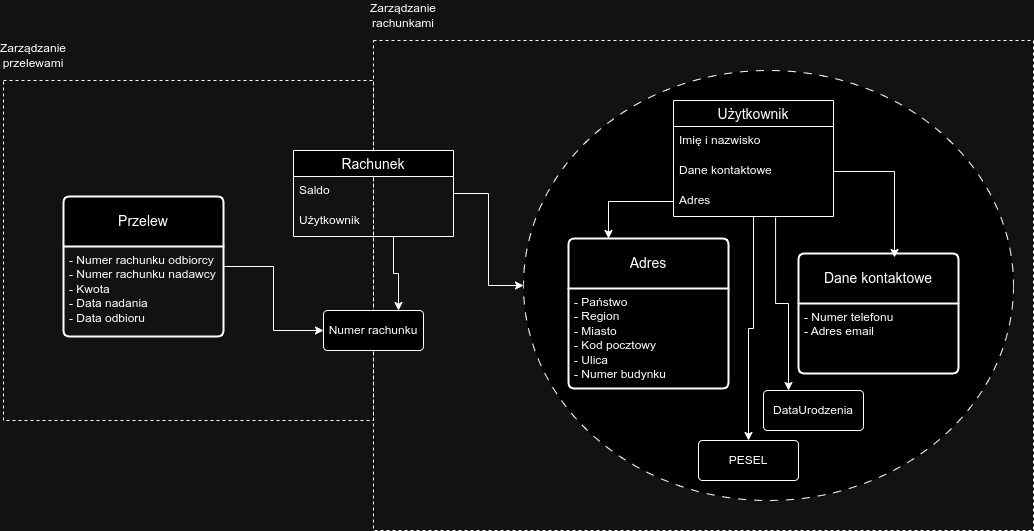

The diagram above was exported from draw.io. Its source (the exported page's mxGraphModel, read from the mxfile embedded in the PNG):
<mxGraphModel dx="2878" dy="1110" grid="1" gridSize="10" guides="1" tooltips="1" connect="1" arrows="1" fold="1" page="1" pageScale="1" pageWidth="850" pageHeight="1100" math="0" shadow="0">
  <root>
    <mxCell id="0" />
    <mxCell id="1" parent="0" />
    <mxCell id="Ogvphi_lFWiViW7jZtyC-27" value="" style="rounded=0;whiteSpace=wrap;html=1;fillColor=none;dashed=1;" vertex="1" parent="1">
      <mxGeometry x="-440" y="260" width="370" height="340" as="geometry" />
    </mxCell>
    <mxCell id="Ogvphi_lFWiViW7jZtyC-29" value="" style="rounded=0;whiteSpace=wrap;html=1;fillColor=none;dashed=1;" vertex="1" parent="1">
      <mxGeometry x="-70" y="220" width="660" height="490" as="geometry" />
    </mxCell>
    <mxCell id="Ogvphi_lFWiViW7jZtyC-31" value="" style="ellipse;whiteSpace=wrap;html=1;fillColor=default;dashed=1;dashPattern=8 8;" vertex="1" parent="1">
      <mxGeometry x="80" y="250" width="490" height="430" as="geometry" />
    </mxCell>
    <mxCell id="Ogvphi_lFWiViW7jZtyC-1" value="Dane kontaktowe" style="swimlane;childLayout=stackLayout;horizontal=1;startSize=50;horizontalStack=0;rounded=1;fontSize=14;fontStyle=0;strokeWidth=2;resizeParent=0;resizeLast=1;shadow=0;dashed=0;align=center;arcSize=4;whiteSpace=wrap;html=1;" vertex="1" parent="1">
      <mxGeometry x="355" y="433" width="160" height="120" as="geometry" />
    </mxCell>
    <mxCell id="Ogvphi_lFWiViW7jZtyC-2" value="- Numer telefonu&lt;div&gt;- Adres email&lt;/div&gt;" style="align=left;strokeColor=none;fillColor=none;spacingLeft=4;fontSize=12;verticalAlign=top;resizable=0;rotatable=0;part=1;html=1;" vertex="1" parent="Ogvphi_lFWiViW7jZtyC-1">
      <mxGeometry y="50" width="160" height="70" as="geometry" />
    </mxCell>
    <mxCell id="Ogvphi_lFWiViW7jZtyC-47" style="edgeStyle=orthogonalEdgeStyle;rounded=0;orthogonalLoop=1;jettySize=auto;html=1;entryX=0.5;entryY=0;entryDx=0;entryDy=0;" edge="1" parent="1" source="Ogvphi_lFWiViW7jZtyC-3" target="Ogvphi_lFWiViW7jZtyC-25">
      <mxGeometry relative="1" as="geometry" />
    </mxCell>
    <mxCell id="Ogvphi_lFWiViW7jZtyC-48" style="edgeStyle=orthogonalEdgeStyle;rounded=0;orthogonalLoop=1;jettySize=auto;html=1;entryX=0.25;entryY=0;entryDx=0;entryDy=0;exitX=0.638;exitY=1.033;exitDx=0;exitDy=0;exitPerimeter=0;" edge="1" parent="1" source="Ogvphi_lFWiViW7jZtyC-6" target="Ogvphi_lFWiViW7jZtyC-24">
      <mxGeometry relative="1" as="geometry" />
    </mxCell>
    <mxCell id="Ogvphi_lFWiViW7jZtyC-3" value="Użytkownik" style="swimlane;fontStyle=0;childLayout=stackLayout;horizontal=1;startSize=26;horizontalStack=0;resizeParent=1;resizeParentMax=0;resizeLast=0;collapsible=1;marginBottom=0;align=center;fontSize=14;" vertex="1" parent="1">
      <mxGeometry x="230" y="280" width="160" height="116" as="geometry" />
    </mxCell>
    <mxCell id="Ogvphi_lFWiViW7jZtyC-4" value="Imię i nazwisko" style="text;strokeColor=none;fillColor=none;spacingLeft=4;spacingRight=4;overflow=hidden;rotatable=0;points=[[0,0.5],[1,0.5]];portConstraint=eastwest;fontSize=12;whiteSpace=wrap;html=1;" vertex="1" parent="Ogvphi_lFWiViW7jZtyC-3">
      <mxGeometry y="26" width="160" height="30" as="geometry" />
    </mxCell>
    <mxCell id="Ogvphi_lFWiViW7jZtyC-5" value="Dane kontaktowe" style="text;strokeColor=none;fillColor=none;spacingLeft=4;spacingRight=4;overflow=hidden;rotatable=0;points=[[0,0.5],[1,0.5]];portConstraint=eastwest;fontSize=12;whiteSpace=wrap;html=1;" vertex="1" parent="Ogvphi_lFWiViW7jZtyC-3">
      <mxGeometry y="56" width="160" height="30" as="geometry" />
    </mxCell>
    <mxCell id="Ogvphi_lFWiViW7jZtyC-6" value="Adres" style="text;strokeColor=none;fillColor=none;spacingLeft=4;spacingRight=4;overflow=hidden;rotatable=0;points=[[0,0.5],[1,0.5]];portConstraint=eastwest;fontSize=12;whiteSpace=wrap;html=1;" vertex="1" parent="Ogvphi_lFWiViW7jZtyC-3">
      <mxGeometry y="86" width="160" height="30" as="geometry" />
    </mxCell>
    <mxCell id="Ogvphi_lFWiViW7jZtyC-49" style="edgeStyle=orthogonalEdgeStyle;rounded=0;orthogonalLoop=1;jettySize=auto;html=1;" edge="1" parent="1" source="Ogvphi_lFWiViW7jZtyC-7" target="Ogvphi_lFWiViW7jZtyC-26">
      <mxGeometry relative="1" as="geometry" />
    </mxCell>
    <mxCell id="Ogvphi_lFWiViW7jZtyC-7" value="Przelew" style="swimlane;childLayout=stackLayout;horizontal=1;startSize=50;horizontalStack=0;rounded=1;fontSize=14;fontStyle=0;strokeWidth=2;resizeParent=0;resizeLast=1;shadow=0;dashed=0;align=center;arcSize=4;whiteSpace=wrap;html=1;" vertex="1" parent="1">
      <mxGeometry x="-380" y="376" width="160" height="140" as="geometry" />
    </mxCell>
    <mxCell id="Ogvphi_lFWiViW7jZtyC-8" value="- Numer rachunku odbiorcy&lt;div&gt;- Numer rachunku nadawcy&lt;/div&gt;&lt;div&gt;- Kwota&lt;/div&gt;&lt;div&gt;- Data nadania&lt;/div&gt;&lt;div&gt;- Data odbioru&lt;/div&gt;" style="align=left;strokeColor=none;fillColor=none;spacingLeft=4;fontSize=12;verticalAlign=top;resizable=0;rotatable=0;part=1;html=1;" vertex="1" parent="Ogvphi_lFWiViW7jZtyC-7">
      <mxGeometry y="50" width="160" height="90" as="geometry" />
    </mxCell>
    <mxCell id="Ogvphi_lFWiViW7jZtyC-41" style="edgeStyle=orthogonalEdgeStyle;rounded=0;orthogonalLoop=1;jettySize=auto;html=1;" edge="1" parent="1" source="Ogvphi_lFWiViW7jZtyC-9" target="Ogvphi_lFWiViW7jZtyC-31">
      <mxGeometry relative="1" as="geometry" />
    </mxCell>
    <mxCell id="Ogvphi_lFWiViW7jZtyC-50" style="edgeStyle=orthogonalEdgeStyle;rounded=0;orthogonalLoop=1;jettySize=auto;html=1;entryX=0.75;entryY=0;entryDx=0;entryDy=0;" edge="1" parent="1" source="Ogvphi_lFWiViW7jZtyC-9" target="Ogvphi_lFWiViW7jZtyC-26">
      <mxGeometry relative="1" as="geometry">
        <Array as="points">
          <mxPoint x="-50" y="453" />
          <mxPoint x="-45" y="453" />
        </Array>
      </mxGeometry>
    </mxCell>
    <mxCell id="Ogvphi_lFWiViW7jZtyC-9" value="Rachunek" style="swimlane;fontStyle=0;childLayout=stackLayout;horizontal=1;startSize=26;horizontalStack=0;resizeParent=1;resizeParentMax=0;resizeLast=0;collapsible=1;marginBottom=0;align=center;fontSize=14;" vertex="1" parent="1">
      <mxGeometry x="-150" y="330" width="160" height="86" as="geometry" />
    </mxCell>
    <mxCell id="Ogvphi_lFWiViW7jZtyC-10" value="Saldo" style="text;strokeColor=none;fillColor=none;spacingLeft=4;spacingRight=4;overflow=hidden;rotatable=0;points=[[0,0.5],[1,0.5]];portConstraint=eastwest;fontSize=12;whiteSpace=wrap;html=1;" vertex="1" parent="Ogvphi_lFWiViW7jZtyC-9">
      <mxGeometry y="26" width="160" height="30" as="geometry" />
    </mxCell>
    <mxCell id="Ogvphi_lFWiViW7jZtyC-11" value="Użytkownik" style="text;strokeColor=none;fillColor=none;spacingLeft=4;spacingRight=4;overflow=hidden;rotatable=0;points=[[0,0.5],[1,0.5]];portConstraint=eastwest;fontSize=12;whiteSpace=wrap;html=1;" vertex="1" parent="Ogvphi_lFWiViW7jZtyC-9">
      <mxGeometry y="56" width="160" height="30" as="geometry" />
    </mxCell>
    <mxCell id="Ogvphi_lFWiViW7jZtyC-21" value="Adres" style="swimlane;childLayout=stackLayout;horizontal=1;startSize=50;horizontalStack=0;rounded=1;fontSize=14;fontStyle=0;strokeWidth=2;resizeParent=0;resizeLast=1;shadow=0;dashed=0;align=center;arcSize=4;whiteSpace=wrap;html=1;" vertex="1" parent="1">
      <mxGeometry x="125" y="418" width="160" height="150" as="geometry" />
    </mxCell>
    <mxCell id="Ogvphi_lFWiViW7jZtyC-22" value="- Państwo&lt;div&gt;- Region&lt;/div&gt;&lt;div&gt;- Miasto&lt;/div&gt;&lt;div&gt;- Kod pocztowy&lt;/div&gt;&lt;div&gt;- Ulica&lt;/div&gt;&lt;div&gt;- Numer budynku&lt;/div&gt;" style="align=left;strokeColor=none;fillColor=none;spacingLeft=4;fontSize=12;verticalAlign=top;resizable=0;rotatable=0;part=1;html=1;" vertex="1" parent="Ogvphi_lFWiViW7jZtyC-21">
      <mxGeometry y="50" width="160" height="100" as="geometry" />
    </mxCell>
    <mxCell id="Ogvphi_lFWiViW7jZtyC-24" value="DataUrodzenia" style="rounded=1;arcSize=10;whiteSpace=wrap;html=1;align=center;" vertex="1" parent="1">
      <mxGeometry x="320" y="570" width="100" height="40" as="geometry" />
    </mxCell>
    <mxCell id="Ogvphi_lFWiViW7jZtyC-25" value="PESEL" style="rounded=1;arcSize=10;whiteSpace=wrap;html=1;align=center;" vertex="1" parent="1">
      <mxGeometry x="255" y="620" width="100" height="40" as="geometry" />
    </mxCell>
    <mxCell id="Ogvphi_lFWiViW7jZtyC-26" value="Numer rachunku" style="rounded=1;arcSize=10;whiteSpace=wrap;html=1;align=center;" vertex="1" parent="1">
      <mxGeometry x="-120" y="490" width="100" height="40" as="geometry" />
    </mxCell>
    <mxCell id="Ogvphi_lFWiViW7jZtyC-28" value="Zarządzanie rachunkami" style="text;html=1;align=center;verticalAlign=middle;whiteSpace=wrap;rounded=0;" vertex="1" parent="1">
      <mxGeometry x="-70" y="180" width="60" height="30" as="geometry" />
    </mxCell>
    <mxCell id="Ogvphi_lFWiViW7jZtyC-30" value="Zarządzanie przelewami" style="text;html=1;align=center;verticalAlign=middle;whiteSpace=wrap;rounded=0;" vertex="1" parent="1">
      <mxGeometry x="-440" y="220" width="60" height="30" as="geometry" />
    </mxCell>
    <mxCell id="Ogvphi_lFWiViW7jZtyC-43" style="edgeStyle=orthogonalEdgeStyle;rounded=0;orthogonalLoop=1;jettySize=auto;html=1;exitX=0;exitY=0.5;exitDx=0;exitDy=0;entryX=0.25;entryY=0;entryDx=0;entryDy=0;" edge="1" parent="1" source="Ogvphi_lFWiViW7jZtyC-6" target="Ogvphi_lFWiViW7jZtyC-21">
      <mxGeometry relative="1" as="geometry" />
    </mxCell>
    <mxCell id="Ogvphi_lFWiViW7jZtyC-44" style="edgeStyle=orthogonalEdgeStyle;rounded=0;orthogonalLoop=1;jettySize=auto;html=1;exitX=1;exitY=0.5;exitDx=0;exitDy=0;entryX=0.6;entryY=0.033;entryDx=0;entryDy=0;entryPerimeter=0;" edge="1" parent="1" source="Ogvphi_lFWiViW7jZtyC-5" target="Ogvphi_lFWiViW7jZtyC-1">
      <mxGeometry relative="1" as="geometry" />
    </mxCell>
  </root>
</mxGraphModel>